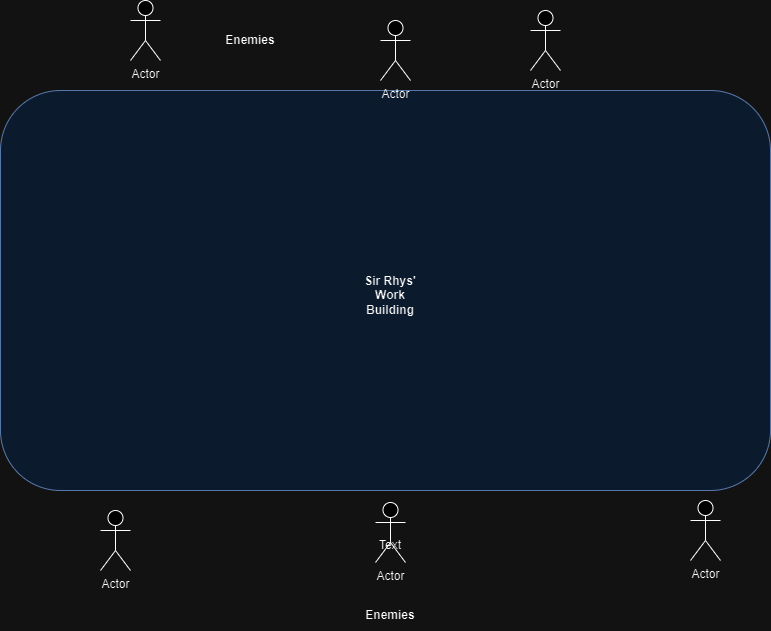

The diagram above was exported from draw.io. Its source (the exported page's mxGraphModel, read from the mxfile embedded in the PNG):
<mxGraphModel dx="1050" dy="557" grid="1" gridSize="10" guides="1" tooltips="1" connect="1" arrows="1" fold="1" page="1" pageScale="1" pageWidth="850" pageHeight="1100" math="0" shadow="0">
  <root>
    <mxCell id="0" />
    <mxCell id="1" parent="0" />
    <mxCell id="ZzzZDwMfpB1UVeQb-sID-8" value="" style="rounded=1;whiteSpace=wrap;html=1;fillColor=#dae8fc;strokeColor=#6c8ebf;" parent="1" vertex="1">
      <mxGeometry x="30" y="90" width="770" height="400" as="geometry" />
    </mxCell>
    <mxCell id="ZzzZDwMfpB1UVeQb-sID-10" value="&lt;b&gt;Sir Rhys' Work Building&lt;/b&gt;" style="text;html=1;strokeColor=none;fillColor=none;align=center;verticalAlign=middle;whiteSpace=wrap;rounded=0;" parent="1" vertex="1">
      <mxGeometry x="390" y="280" width="60" height="30" as="geometry" />
    </mxCell>
    <mxCell id="ZzzZDwMfpB1UVeQb-sID-11" value="Actor" style="shape=umlActor;verticalLabelPosition=bottom;verticalAlign=top;html=1;outlineConnect=0;" parent="1" vertex="1">
      <mxGeometry x="720" y="500" width="30" height="60" as="geometry" />
    </mxCell>
    <mxCell id="ZzzZDwMfpB1UVeQb-sID-12" value="Actor" style="shape=umlActor;verticalLabelPosition=bottom;verticalAlign=top;html=1;outlineConnect=0;" parent="1" vertex="1">
      <mxGeometry x="560" y="10" width="30" height="60" as="geometry" />
    </mxCell>
    <mxCell id="ZzzZDwMfpB1UVeQb-sID-13" value="Actor" style="shape=umlActor;verticalLabelPosition=bottom;verticalAlign=top;html=1;outlineConnect=0;" parent="1" vertex="1">
      <mxGeometry x="410" y="20" width="30" height="60" as="geometry" />
    </mxCell>
    <mxCell id="ZzzZDwMfpB1UVeQb-sID-14" value="Actor" style="shape=umlActor;verticalLabelPosition=bottom;verticalAlign=top;html=1;outlineConnect=0;" parent="1" vertex="1">
      <mxGeometry x="160" width="30" height="60" as="geometry" />
    </mxCell>
    <mxCell id="ZzzZDwMfpB1UVeQb-sID-16" value="Actor" style="shape=umlActor;verticalLabelPosition=bottom;verticalAlign=top;html=1;outlineConnect=0;" parent="1" vertex="1">
      <mxGeometry x="405" y="502" width="30" height="60" as="geometry" />
    </mxCell>
    <mxCell id="ZzzZDwMfpB1UVeQb-sID-17" value="Actor" style="shape=umlActor;verticalLabelPosition=bottom;verticalAlign=top;html=1;outlineConnect=0;" parent="1" vertex="1">
      <mxGeometry x="130" y="510" width="30" height="60" as="geometry" />
    </mxCell>
    <mxCell id="ZzzZDwMfpB1UVeQb-sID-18" value="Text" style="text;html=1;strokeColor=none;fillColor=none;align=center;verticalAlign=middle;whiteSpace=wrap;rounded=0;" parent="1" vertex="1">
      <mxGeometry x="390" y="530" width="60" height="30" as="geometry" />
    </mxCell>
    <mxCell id="ZzzZDwMfpB1UVeQb-sID-19" value="&lt;b&gt;Enemies&lt;/b&gt;" style="text;html=1;strokeColor=none;fillColor=none;align=center;verticalAlign=middle;whiteSpace=wrap;rounded=0;" parent="1" vertex="1">
      <mxGeometry x="390" y="600" width="60" height="30" as="geometry" />
    </mxCell>
    <mxCell id="ZzzZDwMfpB1UVeQb-sID-20" value="&lt;b&gt;Enemies&lt;/b&gt;" style="text;html=1;strokeColor=none;fillColor=none;align=center;verticalAlign=middle;whiteSpace=wrap;rounded=0;" parent="1" vertex="1">
      <mxGeometry x="250" y="25" width="60" height="30" as="geometry" />
    </mxCell>
  </root>
</mxGraphModel>